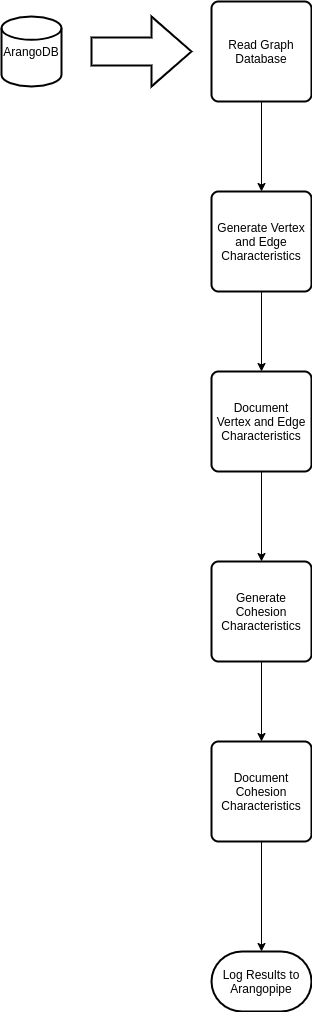

The diagram above was exported from draw.io. Its source (the exported page's mxGraphModel, read from the mxfile embedded in the PNG):
<mxGraphModel dx="980" dy="584" grid="1" gridSize="10" guides="1" tooltips="1" connect="1" arrows="1" fold="1" page="1" pageScale="1" pageWidth="827" pageHeight="1169" math="0" shadow="0">
  <root>
    <mxCell id="0" />
    <mxCell id="1" parent="0" />
    <mxCell id="VCgsHQKhMtZab55rzy7X-19" value="" style="group" vertex="1" connectable="0" parent="1">
      <mxGeometry x="130" y="90" width="310" height="1010" as="geometry" />
    </mxCell>
    <mxCell id="VCgsHQKhMtZab55rzy7X-2" value="ArangoDB" style="strokeWidth=2;html=1;shape=mxgraph.flowchart.database;whiteSpace=wrap;" vertex="1" parent="VCgsHQKhMtZab55rzy7X-19">
      <mxGeometry y="15" width="60" height="70" as="geometry" />
    </mxCell>
    <mxCell id="VCgsHQKhMtZab55rzy7X-5" value="Read Graph&lt;br&gt;Database" style="rounded=1;whiteSpace=wrap;html=1;absoluteArcSize=1;arcSize=14;strokeWidth=2;" vertex="1" parent="VCgsHQKhMtZab55rzy7X-19">
      <mxGeometry x="210" width="100" height="100" as="geometry" />
    </mxCell>
    <mxCell id="VCgsHQKhMtZab55rzy7X-6" value="" style="verticalLabelPosition=bottom;verticalAlign=top;html=1;strokeWidth=2;shape=mxgraph.arrows2.arrow;dy=0.6;dx=40;notch=0;" vertex="1" parent="VCgsHQKhMtZab55rzy7X-19">
      <mxGeometry x="90" y="15" width="100" height="70" as="geometry" />
    </mxCell>
    <mxCell id="VCgsHQKhMtZab55rzy7X-7" value="Generate Vertex and Edge Characteristics" style="rounded=1;whiteSpace=wrap;html=1;absoluteArcSize=1;arcSize=14;strokeWidth=2;" vertex="1" parent="VCgsHQKhMtZab55rzy7X-19">
      <mxGeometry x="210" y="190" width="100" height="100" as="geometry" />
    </mxCell>
    <mxCell id="VCgsHQKhMtZab55rzy7X-13" style="edgeStyle=orthogonalEdgeStyle;rounded=0;orthogonalLoop=1;jettySize=auto;html=1;" edge="1" parent="VCgsHQKhMtZab55rzy7X-19" source="VCgsHQKhMtZab55rzy7X-5" target="VCgsHQKhMtZab55rzy7X-7">
      <mxGeometry relative="1" as="geometry" />
    </mxCell>
    <mxCell id="VCgsHQKhMtZab55rzy7X-8" value="Document&lt;br&gt;Vertex and Edge&lt;br&gt;Characteristics" style="rounded=1;whiteSpace=wrap;html=1;absoluteArcSize=1;arcSize=14;strokeWidth=2;" vertex="1" parent="VCgsHQKhMtZab55rzy7X-19">
      <mxGeometry x="210" y="370" width="100" height="100" as="geometry" />
    </mxCell>
    <mxCell id="VCgsHQKhMtZab55rzy7X-14" style="edgeStyle=orthogonalEdgeStyle;rounded=0;orthogonalLoop=1;jettySize=auto;html=1;" edge="1" parent="VCgsHQKhMtZab55rzy7X-19" source="VCgsHQKhMtZab55rzy7X-7" target="VCgsHQKhMtZab55rzy7X-8">
      <mxGeometry relative="1" as="geometry" />
    </mxCell>
    <mxCell id="VCgsHQKhMtZab55rzy7X-17" value="" style="edgeStyle=orthogonalEdgeStyle;rounded=0;orthogonalLoop=1;jettySize=auto;html=1;" edge="1" parent="VCgsHQKhMtZab55rzy7X-19" source="VCgsHQKhMtZab55rzy7X-9">
      <mxGeometry relative="1" as="geometry">
        <mxPoint x="260" y="740" as="targetPoint" />
      </mxGeometry>
    </mxCell>
    <mxCell id="VCgsHQKhMtZab55rzy7X-9" value="Generate Cohesion Characteristics" style="rounded=1;whiteSpace=wrap;html=1;absoluteArcSize=1;arcSize=14;strokeWidth=2;" vertex="1" parent="VCgsHQKhMtZab55rzy7X-19">
      <mxGeometry x="210" y="560" width="100" height="100" as="geometry" />
    </mxCell>
    <mxCell id="VCgsHQKhMtZab55rzy7X-15" value="" style="edgeStyle=orthogonalEdgeStyle;rounded=0;orthogonalLoop=1;jettySize=auto;html=1;" edge="1" parent="VCgsHQKhMtZab55rzy7X-19" source="VCgsHQKhMtZab55rzy7X-8" target="VCgsHQKhMtZab55rzy7X-9">
      <mxGeometry relative="1" as="geometry" />
    </mxCell>
    <mxCell id="VCgsHQKhMtZab55rzy7X-10" value="Document&lt;br&gt;Cohesion Characteristics" style="rounded=1;whiteSpace=wrap;html=1;absoluteArcSize=1;arcSize=14;strokeWidth=2;" vertex="1" parent="VCgsHQKhMtZab55rzy7X-19">
      <mxGeometry x="210" y="740" width="100" height="100" as="geometry" />
    </mxCell>
    <mxCell id="VCgsHQKhMtZab55rzy7X-11" value="Log Results to Arangopipe" style="strokeWidth=2;html=1;shape=mxgraph.flowchart.terminator;whiteSpace=wrap;" vertex="1" parent="VCgsHQKhMtZab55rzy7X-19">
      <mxGeometry x="210" y="950" width="100" height="60" as="geometry" />
    </mxCell>
    <mxCell id="VCgsHQKhMtZab55rzy7X-18" value="" style="edgeStyle=orthogonalEdgeStyle;rounded=0;orthogonalLoop=1;jettySize=auto;html=1;" edge="1" parent="VCgsHQKhMtZab55rzy7X-19" source="VCgsHQKhMtZab55rzy7X-10" target="VCgsHQKhMtZab55rzy7X-11">
      <mxGeometry relative="1" as="geometry" />
    </mxCell>
  </root>
</mxGraphModel>